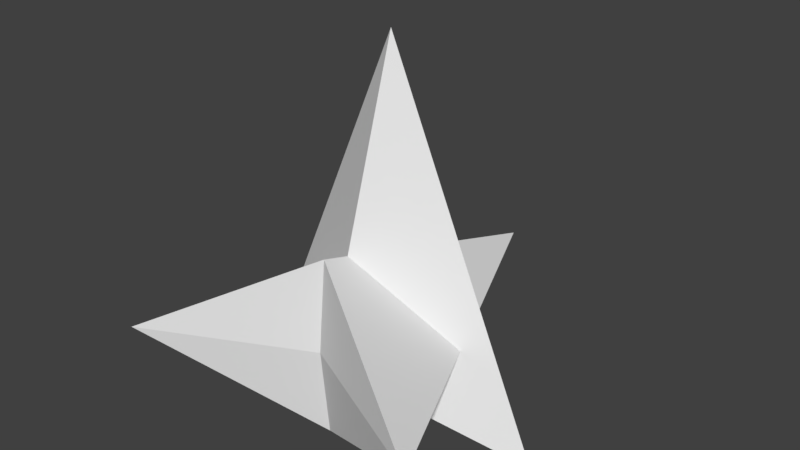 # Source: Model_Project.blend  (saved by Blender 2.79.0; exported with 4.5.12 LTS)
import bpy
from mathutils import Matrix  # noqa: F401  (used for matrix-valued properties, if any)

bpy.ops.wm.read_factory_settings(use_empty=True)
scene = bpy.context.scene
scene.name = 'Scene'

# ---- collections
col_collection_1 = bpy.data.collections.new('Collection 1'); scene.collection.children.link(col_collection_1)

# ---- materials (node trees are filled in below, after node groups)
mat_material = bpy.data.materials.new('Material')
mat_material.alpha_threshold = 0.0
mat_material.use_transparent_shadow = False
mat_material.roughness = 0.5
mat_material.line_color = (0.0, 0.0, 0.0, 1.0)

# ---- material node trees

# ---- world
world_world = bpy.data.worlds.new('World'); scene.world = world_world
world_world.color = (0.05088, 0.05088, 0.05088)
world_world.use_sun_shadow = False
world_world.sun_shadow_jitter_overblur = 0.0
world_world.cycles.sampling_method = 'MANUAL'

# ---- meshes
me_cube_001 = bpy.data.meshes.new('Cube.001')
me_cube_001.from_pydata([(0.0, -0.3176, -0.06065), (0.5658, -0.003393, -0.3684), (0.0, -0.003393, 0.9502), (-0.5658, -0.003393, -0.3684), (0.0, -0.003393, -0.09204), (0.0, 0.3108, -0.06065)], [], [(2, 0, 1), (1, 0, 4), (2, 3, 0), (3, 4, 0), (4, 2, 0), (2, 4, 1), (2, 1, 5), (1, 4, 5), (2, 3, 4), (2, 5, 3), (3, 5, 4), (4, 5, 2)])
_uv = me_cube_001.uv_layers.new(name='UVMap')
_uv.uv.foreach_set('vector', [0.8378, 0.4017, 0.2955, 0.6979, 0.0001338, 0.4017, 0.9999, 0.0001338, 0.9999, 0.4185, 0.838, 0.3302, 0.8378, 0.4017, 0.0001338, 0.4017, 0.2955, 0.6979, 0.9999, 0.0001338, 0.838, 0.3302, 0.9999, 0.4185, 0.2786, 0.1615, 0.8378, 0.4014, 0.3678, 0.0001338, 0.8378, 0.4014, 0.2786, 0.1615, 0.0001338, 0.4014, 0.8378, 0.4017, 0.0001338, 0.4017, 0.2955, 0.6979, 0.9999, 0.0001338, 0.838, 0.3302, 0.9999, 0.4185, 0.8378, 0.4014, 0.0001338, 0.4014, 0.2786, 0.1615, 0.8378, 0.4017, 0.2955, 0.6979, 0.0001338, 0.4017, 0.9999, 0.0001338, 0.9999, 0.4185, 0.838, 0.3302, 0.2786, 0.1615, 0.3678, 0.0001338, 0.8378, 0.4014])
me_cube_001.materials.append(mat_material)
me_cube_001.use_remesh_preserve_volume = False
me_cube_001.use_remesh_preserve_attributes = False
me_cube_001.use_mirror_vertex_groups = False
me_cube_001.update()
me_cube = bpy.data.meshes.new('Cube')
me_cube.from_pydata([(0.0, 0.6968, 0.0), (0.5658, -0.6218, 0.0), (0.0, -0.3454, 0.0), (0.0, -0.314, 0.3142)], [], [(0, 1, 2), (0, 3, 1), (1, 3, 2), (2, 3, 0)])
_uv = me_cube.uv_layers.new(name='UVMap')
_uv.uv.foreach_set('vector', [0.8378, 0.4014, 0.0001338, 0.4014, 0.2786, 0.1615, 0.8378, 0.4017, 0.2955, 0.6979, 0.0001338, 0.4017, 0.9999, 0.0001338, 0.9999, 0.4185, 0.838, 0.3302, 0.2786, 0.1615, 0.3678, 0.0001338, 0.8378, 0.4014])
me_cube.materials.append(mat_material)
me_cube.use_remesh_preserve_volume = False
me_cube.use_remesh_preserve_attributes = False
me_cube.use_mirror_vertex_groups = False
me_cube.update()

# ---- objects
ob_boid_oriented = bpy.data.objects.new('Boid Oriented', me_cube_001)
ob_boid = bpy.data.objects.new('Boid', me_cube)

# ---- transforms, parenting, visibility, modifiers, constraints
ob_boid_oriented.location = (0.0, 0.0, 0.0)
ob_boid_oriented.lock_rotations_4d = False
ob_boid_oriented.empty_display_type = 'ARROWS'
ob_boid_oriented.lineart.crease_threshold = 0.0
ob_boid.location = (0.0, 0.0, 0.0)
ob_boid.lock_rotations_4d = False
ob_boid.empty_display_type = 'ARROWS'
ob_boid.hide_viewport = True
ob_boid.lineart.crease_threshold = 0.0
_m = ob_boid.modifiers.new('Mirror', 'MIRROR')
_m.use_axis = (True, False, True)
_m.use_clip = True

# ---- collection membership
col_collection_1.objects.link(ob_boid_oriented)
col_collection_1.objects.link(ob_boid)

# ---- scene / render settings (as saved in the file)
scene.frame_start = 1; scene.frame_end = 250; scene.frame_set(1)
scene.render.engine = 'BLENDER_EEVEE_NEXT'
scene.render.resolution_percentage = 50
scene.render.dither_intensity = 0.0
scene.cycles.use_denoising = False
scene.cycles.samples = 128
scene.cycles.sampling_pattern = 'TABULATED_SOBOL'
scene.cycles.use_adaptive_sampling = False
scene.cycles.use_light_tree = False
scene.cycles.blur_glossy = 0.0
scene.cycles.sample_clamp_indirect = 0.0
scene.view_settings.view_transform = 'Standard'
bpy.context.view_layer.update()

# ---- added for rendering (the .blend has no active camera and no usable light): camera, sun
cam_auto = bpy.data.cameras.new('AutoCamera')
cam_auto.lens = 50.0
cam_auto.sensor_width = 36.0
cam_auto.clip_end = 1000.0
ob_auto_camera = bpy.data.objects.new('AutoCamera', cam_auto)
scene.collection.objects.link(ob_auto_camera)
ob_auto_camera.location = (2.01818, -2.38432, 1.90543)
ob_auto_camera.rotation_euler = (1.09748, -7.21219e-08, 0.694738)
scene.camera = ob_auto_camera
light_auto_sun = bpy.data.lights.new('AutoSun', 'SUN')
light_auto_sun.energy = 3.0
light_auto_sun.angle = 0.0523599
ob_auto_sun = bpy.data.objects.new('AutoSun', light_auto_sun)
scene.collection.objects.link(ob_auto_sun)
ob_auto_sun.rotation_euler = (0.872665, 0.174533, 0.523599)
bpy.context.view_layer.update()
